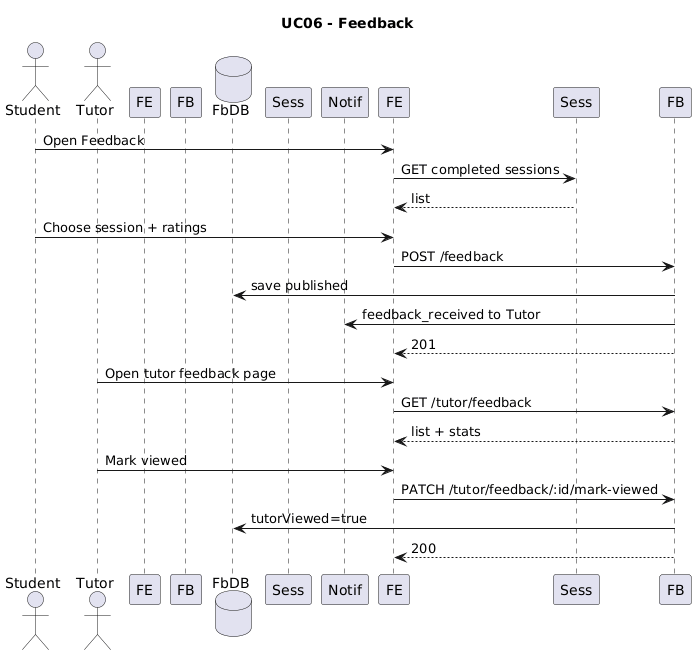

The diagram above was rendered by PlantUML. Its source (embedded in the PNG):
@startuml
title UC06 - Feedback
actor Student
actor Tutor
participant FE as Frontend
participant FB as FeedbackAPI
database FbDB
participant Sess as SessionAPI
participant Notif

Student -> FE: Open Feedback
FE -> Sess: GET completed sessions
Sess --> FE: list
Student -> FE: Choose session + ratings
FE -> FB: POST /feedback
FB -> FbDB: save published
FB -> Notif: feedback_received to Tutor
FB --> FE: 201

Tutor -> FE: Open tutor feedback page
FE -> FB: GET /tutor/feedback
FB --> FE: list + stats
Tutor -> FE: Mark viewed
FE -> FB: PATCH /tutor/feedback/:id/mark-viewed
FB -> FbDB: tutorViewed=true
FB --> FE: 200
@enduml